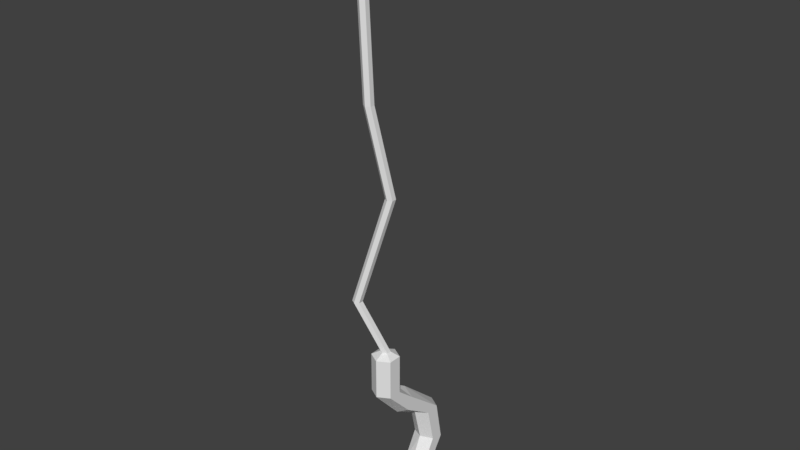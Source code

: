 # Source: hook.blend  (saved by Blender 2.79.0; exported with 4.5.12 LTS)
import bpy
from mathutils import Matrix  # noqa: F401  (used for matrix-valued properties, if any)

bpy.ops.wm.read_factory_settings(use_empty=True)
scene = bpy.context.scene
scene.name = 'Scene'

# ---- collections
col_collection_1 = bpy.data.collections.new('Collection 1'); scene.collection.children.link(col_collection_1)

# ---- materials (node trees are filled in below, after node groups)
mat_hook = bpy.data.materials.new('Hook')
mat_hook.alpha_threshold = 0.0
mat_hook.use_transparent_shadow = False
mat_hook.roughness = 0.5

# ---- material node trees

# ---- world
world_world = bpy.data.worlds.new('World'); scene.world = world_world
world_world.color = (0.05088, 0.05088, 0.05088)
world_world.use_sun_shadow = False
world_world.sun_shadow_jitter_overblur = 0.0
world_world.cycles.sampling_method = 'MANUAL'

# ---- meshes
me_cylinder = bpy.data.meshes.new('Cylinder')
me_cylinder.from_pydata([(0.0, 1.0, -1.0), (0.0, 1.0, 1.0), (0.866, 0.5, -1.0), (0.866, 0.5, 1.0), (0.866, -0.5, -1.0), (0.866, -0.5, 1.0), (-8.742e-08, -1.0, -1.0), (-8.742e-08, -1.0, 1.0), (-0.866, -0.5, -1.0), (-0.866, -0.5, 1.0), (-0.866, 0.5, -1.0), (-0.866, 0.5, 1.0), (6.892e-08, 1.0, -2.001), (0.866, 0.5, -2.001), (0.866, -0.5, -2.001), (-1.85e-08, -1.0, -2.001), (-0.866, -0.5, -2.001), (-0.866, 0.5, -2.001), (6.892e-08, 2.087, -2.725), (0.866, 1.88, -3.18), (0.866, 1.467, -4.091), (-1.85e-08, 1.26, -4.546), (-0.866, 1.467, -4.091), (-0.866, 1.88, -3.18), (6.892e-08, 5.286, -5.537), (0.866, 4.788, -5.584), (0.866, 3.792, -5.676), (-1.85e-08, 3.294, -5.722), (-0.866, 3.792, -5.676), (-0.866, 4.788, -5.584), (6.892e-08, 5.852, -8.763), (0.866, 5.367, -8.642), (0.866, 4.397, -8.4), (-1.85e-08, 3.912, -8.279), (-0.866, 4.397, -8.4), (-0.866, 5.367, -8.642), (6.892e-08, 3.744, -11.86), (0.866, 3.583, -11.39), (0.866, 3.262, -10.44), (-1.85e-08, 3.101, -9.968), (-0.866, 3.262, -10.44), (-0.866, 3.583, -11.39), (6.892e-08, -0.7615, -12.56), (0.866, -0.7524, -12.06), (0.866, -0.7342, -11.06), (-1.85e-08, -0.7251, -10.56), (-0.866, -0.7342, -11.06), (-0.866, -0.7524, -12.06), (-1.272e-08, 0.3596, 1.337), (0.3114, 0.1798, 1.337), (0.3114, -0.1798, 1.337), (-4.416e-08, -0.3596, 1.337), (-0.3114, -0.1798, 1.337), (-0.3114, 0.1798, 1.337), (-1.607, -0.6395, 5.218), (-1.295, -0.8193, 5.218), (-1.295, -1.179, 5.218), (-1.607, -1.359, 5.218), (-1.918, -1.179, 5.218), (-1.918, -0.8193, 5.218), (0.3773, 0.5213, 13.05), (0.6887, 0.3415, 13.05), (0.6887, -0.01816, 13.05), (0.3773, -0.198, 13.05), (0.06582, -0.01816, 13.05), (0.06582, 0.3415, 13.05), (-0.5471, -0.4202, 19.54), (-0.2356, -0.6, 19.54), (-0.2356, -0.9596, 19.54), (-0.5471, -1.139, 19.54), (-0.8585, -0.9596, 19.54), (-0.8585, -0.6, 19.54), (-0.9126, -0.7347, 32.73), (-0.6011, -0.9145, 32.73), (-0.6011, -1.274, 32.73), (-0.9126, -1.454, 32.73), (-1.224, -1.274, 32.73), (-1.224, -0.9145, 32.73)], [], [(0, 1, 3, 2), (2, 3, 5, 4), (4, 5, 7, 6), (6, 7, 9, 8), (9, 7, 51, 52), (8, 9, 11, 10), (10, 11, 1, 0), (2, 4, 14, 13), (16, 17, 23, 22), (8, 10, 17, 16), (0, 2, 13, 12), (4, 6, 15, 14), (10, 0, 12, 17), (6, 8, 16, 15), (23, 18, 24, 29), (14, 15, 21, 20), (12, 13, 19, 18), (17, 12, 18, 23), (15, 16, 22, 21), (13, 14, 20, 19), (28, 29, 35, 34), (21, 22, 28, 27), (19, 20, 26, 25), (22, 23, 29, 28), (20, 21, 27, 26), (18, 19, 25, 24), (35, 30, 36, 41), (26, 27, 33, 32), (24, 25, 31, 30), (29, 24, 30, 35), (27, 28, 34, 33), (25, 26, 32, 31), (40, 41, 47, 46), (33, 34, 40, 39), (31, 32, 38, 37), (34, 35, 41, 40), (32, 33, 39, 38), (30, 31, 37, 36), (42, 43, 44, 45, 46, 47), (38, 39, 45, 44), (36, 37, 43, 42), (41, 36, 42, 47), (39, 40, 46, 45), (37, 38, 44, 43), (51, 50, 56, 57), (5, 3, 49, 50), (11, 9, 52, 53), (3, 1, 48, 49), (7, 5, 50, 51), (1, 11, 53, 48), (56, 55, 61, 62), (49, 48, 54, 55), (48, 53, 59, 54), (52, 51, 57, 58), (50, 49, 55, 56), (53, 52, 58, 59), (61, 60, 66, 67), (59, 58, 64, 65), (57, 56, 62, 63), (55, 54, 60, 61), (54, 59, 65, 60), (58, 57, 63, 64), (71, 70, 76, 77), (60, 65, 71, 66), (64, 63, 69, 70), (62, 61, 67, 68), (65, 64, 70, 71), (63, 62, 68, 69), (73, 72, 77, 76, 75, 74), (69, 68, 74, 75), (67, 66, 72, 73), (66, 71, 77, 72), (70, 69, 75, 76), (68, 67, 73, 74)])
_uv = me_cylinder.uv_layers.new(name='UVMap')
_uv.uv.foreach_set('vector', [0.3181, 0.06398, 0.3192, 0.0002868, 0.3748, 0.0005962, 0.3737, 0.06428, 0.3737, 0.06428, 0.3748, 0.0005962, 0.4026, 0.0006188, 0.4015, 0.06431, 0.5635, 0.527, 0.5903, 0.5704, 0.5368, 0.5786, 0.51, 0.5353, 0.6938, 0.3167, 0.7125, 0.254, 0.7672, 0.2594, 0.7484, 0.3221, 0.6844, 0.4504, 0.7325, 0.4345, 0.7325, 0.4552, 0.7152, 0.4609, 0.8564, 0.2131, 0.8585, 0.2457, 0.8053, 0.254, 0.8033, 0.2214, 0.2904, 0.06369, 0.2915, 0.0, 0.3192, 0.0002868, 0.3181, 0.06398, 0.3737, 0.06428, 0.4015, 0.06431, 0.401, 0.0962, 0.3732, 0.09617, 0.8554, 0.1968, 0.8022, 0.205, 0.7276, 0.1972, 0.7487, 0.179, 0.8564, 0.2131, 0.8033, 0.2214, 0.8022, 0.205, 0.8554, 0.1968, 0.3181, 0.06398, 0.3737, 0.06428, 0.3732, 0.09617, 0.3176, 0.09586, 0.5635, 0.527, 0.51, 0.5353, 0.4966, 0.5136, 0.5501, 0.5053, 0.2904, 0.06369, 0.3181, 0.06398, 0.3176, 0.09586, 0.2898, 0.09558, 0.6938, 0.3167, 0.7484, 0.3221, 0.7391, 0.3536, 0.6844, 0.3482, 0.2472, 0.5224, 0.199, 0.5153, 0.199, 0.4165, 0.2472, 0.4324, 0.5501, 0.5053, 0.4966, 0.5136, 0.5096, 0.4064, 0.5631, 0.4148, 0.199, 0.5491, 0.1509, 0.565, 0.1509, 0.5224, 0.199, 0.5153, 0.2472, 0.565, 0.199, 0.5491, 0.199, 0.5153, 0.2472, 0.5224, 0.6844, 0.3482, 0.7391, 0.3536, 0.7672, 0.4247, 0.7154, 0.4345, 0.3732, 0.09617, 0.401, 0.0962, 0.3452, 0.1627, 0.3342, 0.1337, 0.6234, 0.1723, 0.5705, 0.182, 0.5365, 0.1369, 0.5884, 0.1329, 0.7452, 0.1472, 0.7487, 0.179, 0.6234, 0.1723, 0.6358, 0.1448, 0.3342, 0.1337, 0.3452, 0.1627, 0.2797, 0.2131, 0.252, 0.2101, 0.7487, 0.179, 0.7276, 0.1972, 0.5705, 0.182, 0.6234, 0.1723, 0.5631, 0.4148, 0.5096, 0.4064, 0.5362, 0.3341, 0.5903, 0.3269, 0.287, 0.1189, 0.3342, 0.1337, 0.252, 0.2101, 0.1965, 0.2084, 0.5365, 0.1369, 0.4966, 0.1163, 0.6056, 0.04848, 0.6286, 0.07747, 0.5903, 0.3269, 0.5362, 0.3341, 0.5149, 0.2645, 0.5664, 0.254, 0.1965, 0.2084, 0.252, 0.2101, 0.2343, 0.3075, 0.179, 0.3111, 0.1687, 0.2096, 0.1965, 0.2084, 0.179, 0.3111, 0.1509, 0.3069, 0.6844, 0.4065, 0.6301, 0.4132, 0.5903, 0.3287, 0.6458, 0.3273, 0.252, 0.2101, 0.2797, 0.2131, 0.2614, 0.2999, 0.2343, 0.3075, 0.6466, 0.09025, 0.6286, 0.07747, 0.8584, 0.03082, 0.8585, 0.04726, 0.6458, 0.3273, 0.5903, 0.3287, 0.5995, 0.2625, 0.6502, 0.2728, 0.2343, 0.3075, 0.2614, 0.2999, 0.2918, 0.3649, 0.2824, 0.395, 0.5884, 0.1329, 0.5365, 0.1369, 0.6286, 0.07747, 0.6466, 0.09025, 0.6752, 0.3202, 0.6458, 0.3273, 0.6502, 0.2728, 0.6844, 0.254, 0.179, 0.3111, 0.2343, 0.3075, 0.2824, 0.395, 0.236, 0.4098, 0.6334, 0.4132, 0.6765, 0.4287, 0.6765, 0.4605, 0.6334, 0.4768, 0.5903, 0.4613, 0.5903, 0.4295, 0.2472, 0.4165, 0.2953, 0.4211, 0.2953, 0.5435, 0.2472, 0.5444, 0.7672, 0.2543, 0.8223, 0.254, 0.8223, 0.3565, 0.7672, 0.3608, 0.6286, 0.07747, 0.6056, 0.04848, 0.8444, 0.0, 0.8584, 0.03082, 0.2953, 0.4211, 0.3435, 0.4165, 0.3435, 0.5444, 0.2953, 0.5435, 0.2824, 0.395, 0.2918, 0.3649, 0.4026, 0.3847, 0.4026, 0.4165, 0.04241, 0.7285, 0.02259, 0.7274, 0.1311, 0.6431, 0.1509, 0.6442, 0.7806, 0.4504, 0.7806, 0.4822, 0.7498, 0.4724, 0.7498, 0.4609, 0.6844, 0.4822, 0.6844, 0.4504, 0.7152, 0.4609, 0.7152, 0.4724, 0.7806, 0.4822, 0.7325, 0.4981, 0.7325, 0.4781, 0.7498, 0.4724, 0.7325, 0.4345, 0.7806, 0.4504, 0.7498, 0.4609, 0.7325, 0.4552, 0.7325, 0.4981, 0.6844, 0.4822, 0.7152, 0.4724, 0.7325, 0.4781, 0.1311, 0.6431, 0.1189, 0.6493, 0.0, 0.4621, 0.01215, 0.4559, 0.4866, 0.9996, 0.4667, 0.9999, 0.4126, 0.8767, 0.4326, 0.8764, 0.4667, 0.9999, 0.4567, 0.9999, 0.4026, 0.8767, 0.4126, 0.8767, 0.9275, 0.0, 0.9474, 0.0002707, 0.8873, 0.1239, 0.8674, 0.1236, 0.4966, 0.9995, 0.4866, 0.9996, 0.4326, 0.8764, 0.4426, 0.8763, 0.8417, 0.3641, 0.8223, 0.3619, 0.8223, 0.254, 0.8417, 0.2561, 0.4866, 0.6265, 0.4667, 0.6268, 0.4408, 0.4201, 0.4608, 0.4199, 0.8585, 0.1234, 0.8674, 0.1236, 0.9275, 0.3729, 0.9186, 0.3727, 0.1509, 0.6442, 0.1311, 0.6431, 0.01215, 0.4559, 0.03197, 0.4571, 0.4326, 0.8764, 0.4126, 0.8767, 0.4667, 0.6268, 0.4866, 0.6265, 0.4126, 0.8767, 0.4026, 0.8767, 0.4567, 0.6269, 0.4667, 0.6268, 0.8674, 0.1236, 0.8873, 0.1239, 0.9474, 0.3732, 0.9275, 0.3729, 0.9672, 0.222, 0.9474, 0.2229, 0.9803, 0.0009749, 1.0, 0.0, 0.4667, 0.6268, 0.4567, 0.6269, 0.4308, 0.4202, 0.4408, 0.4201, 0.9275, 0.3729, 0.9474, 0.3732, 0.9166, 0.5802, 0.8966, 0.5799, 0.4966, 0.6264, 0.4866, 0.6265, 0.4608, 0.4199, 0.4708, 0.4197, 1.0, 0.3495, 0.9803, 0.3504, 0.9474, 0.2229, 0.9672, 0.222, 0.03197, 0.4571, 0.01215, 0.4559, 0.09121, 0.3032, 0.111, 0.3044, 0.3781, 0.4337, 0.3608, 0.4394, 0.3435, 0.4337, 0.3435, 0.4223, 0.3608, 0.4165, 0.3781, 0.4223, 0.111, 0.3044, 0.09121, 0.3032, 0.1311, 0.0, 0.1509, 0.001175, 0.4608, 0.4199, 0.4408, 0.4201, 0.4166, 0.0004081, 0.4365, 0.0001678, 0.4408, 0.4201, 0.4308, 0.4202, 0.4066, 0.0004806, 0.4166, 0.0004081, 0.8966, 0.5799, 0.9166, 0.5802, 0.8895, 1.0, 0.8696, 0.9997, 0.4708, 0.4197, 0.4608, 0.4199, 0.4365, 0.0001678, 0.4465, 0.0])
me_cylinder.materials.append(mat_hook)
me_cylinder.use_remesh_preserve_volume = False
me_cylinder.use_remesh_preserve_attributes = False
me_cylinder.use_mirror_vertex_groups = False
me_cylinder.update()

# ---- objects
ob_hook = bpy.data.objects.new('hook', me_cylinder)

# ---- transforms, parenting, visibility, modifiers, constraints
ob_hook.location = (0.0, 0.0, 0.0)
ob_hook.scale = (0.1271, 0.1271, 0.1271)
ob_hook.lineart.crease_threshold = 0.0

# ---- collection membership
col_collection_1.objects.link(ob_hook)

# ---- scene / render settings (as saved in the file)
scene.frame_start = 1; scene.frame_end = 250; scene.frame_set(1)
scene.render.engine = 'BLENDER_EEVEE_NEXT'
scene.render.resolution_percentage = 50
scene.render.dither_intensity = 0.0
scene.cycles.use_denoising = False
scene.cycles.samples = 128
scene.cycles.sampling_pattern = 'TABULATED_SOBOL'
scene.cycles.use_adaptive_sampling = False
scene.cycles.use_light_tree = False
scene.cycles.blur_glossy = 0.0
scene.cycles.sample_clamp_indirect = 0.0
scene.view_settings.view_transform = 'Standard'
bpy.context.view_layer.update()

# ---- added for rendering (the .blend has no active camera and no usable light): camera, sun
cam_auto = bpy.data.cameras.new('AutoCamera')
cam_auto.lens = 50.0
cam_auto.sensor_width = 36.0
cam_auto.clip_end = 1000.0
ob_auto_camera = bpy.data.objects.new('AutoCamera', cam_auto)
scene.collection.objects.link(ob_auto_camera)
ob_auto_camera.location = (5.33715, -6.20531, 5.60469)
ob_auto_camera.rotation_euler = (1.09748, -7.21219e-08, 0.694738)
scene.camera = ob_auto_camera
light_auto_sun = bpy.data.lights.new('AutoSun', 'SUN')
light_auto_sun.energy = 3.0
light_auto_sun.angle = 0.0523599
ob_auto_sun = bpy.data.objects.new('AutoSun', light_auto_sun)
scene.collection.objects.link(ob_auto_sun)
ob_auto_sun.rotation_euler = (0.872665, 0.174533, 0.523599)
bpy.context.view_layer.update()
